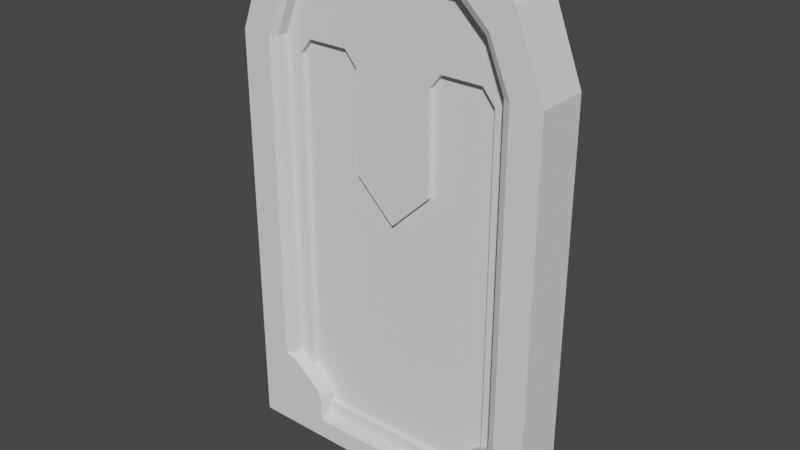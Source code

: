 # Source: EarlyLab-Door.blend  (saved by Blender 2.93.20; exported with 4.5.12 LTS)
import bpy
from mathutils import Matrix  # noqa: F401  (used for matrix-valued properties, if any)

bpy.ops.wm.read_factory_settings(use_empty=True)
scene = bpy.context.scene
scene.name = 'Scene'

# ---- collections
col_collection = bpy.data.collections.new('Collection'); scene.collection.children.link(col_collection)

# ---- world
world_world = bpy.data.worlds.new('World'); scene.world = world_world
world_world.use_nodes = True; world_world.node_tree.nodes.clear()
_N = world_world.node_tree.nodes; _L = world_world.node_tree.links
n0 = _N.new('ShaderNodeOutputWorld'); n0.name = 'World Output'; n0.location = (300, 300)
n1 = _N.new('ShaderNodeBackground'); n1.name = 'Background'; n1.location = (10, 300)
n1.inputs[0].default_value = (0.05088, 0.05088, 0.05088, 1.0)
_L.new(n1.outputs[0], n0.inputs[0])
n0.is_active_output = True
world_world.color = (0.05088, 0.05088, 0.05088)
world_world.use_sun_shadow = False
world_world.sun_shadow_jitter_overblur = 0.0

# ---- meshes
me_cube = bpy.data.meshes.new('Cube')
me_cube.from_pydata([(0.0, -0.25, 0.0), (0.0, -0.25, 0.2), (0.0, 0.25, 0.0), (0.0, 0.25, 0.2), (0.7892, -0.25, 0.0), (0.7892, -0.25, 0.2), (0.7892, 0.25, 0.0), (0.7892, 0.25, 0.2), (1.161, 0.25, 0.2), (1.161, 0.25, 0.0), (1.161, -0.25, 0.0), (1.161, -0.25, 0.2), (1.528, 0.25, 0.2), (1.528, 0.25, 0.0), (1.528, -0.25, 0.0), (1.528, -0.25, 0.2), (1.528, 0.25, 0.8), (1.528, -0.25, 0.8), (1.528, 0.25, 4.0), (1.528, -0.25, 4.0), (1.252, 0.25, 4.71), (1.252, -0.25, 4.71), (0.9635, 0.25, 5.0), (0.9635, -0.25, 5.0), (0.0, 0.25, 5.0), (0.0, -0.25, 5.0), (0.7892, 0.25, 0.4399), (0.836, 0.25, 0.5377), (0.836, -0.25, 0.5377), (0.7892, -0.25, 0.4399), (1.161, 0.2086, 0.8), (1.218, 0.25, 0.8), (1.161, 0.25, 0.7269), (1.104, 0.25, 0.7541), (1.161, 0.2086, 4.0), (1.218, 0.25, 4.0), (0.9875, 0.2086, 4.427), (1.016, 0.25, 4.483), (0.6992, 0.2153, 4.7), (0.7265, 0.25, 4.758), (0.0, 0.25, 4.759), (0.0, 0.1837, 4.7), (1.233, -0.25, 0.8), (1.161, -0.2164, 0.8), (1.11, -0.25, 0.759), (1.161, -0.25, 0.7347), (1.233, -0.25, 4.0), (1.161, -0.2164, 4.0), (1.035, -0.25, 4.477), (0.9875, -0.2164, 4.427), (0.745, -0.25, 4.752), (0.6992, -0.2164, 4.7), (0.0, -0.1847, 4.7), (0.0, -0.25, 4.753)], [], [(2, 3, 7, 6), (7, 5, 29, 26), (4, 5, 1, 0), (2, 6, 4, 0), (7, 3, 1, 5), (11, 10, 14, 15), (6, 7, 8, 9), (5, 4, 10, 11), (4, 6, 9, 10), (13, 12, 15, 14), (10, 9, 13, 14), (27, 28, 44, 43, 30, 33), (9, 8, 12, 13), (16, 31, 35, 18), (46, 19, 21, 48), (15, 12, 16, 17), (8, 7, 26, 27, 33, 32), (30, 43, 47, 34), (19, 18, 20, 21), (12, 8, 32, 31, 16), (48, 21, 23, 50), (17, 16, 18, 19), (36, 49, 51, 38), (34, 47, 49, 36), (18, 35, 37, 20), (50, 23, 25, 53), (20, 37, 39, 22), (40, 41, 52, 53, 25, 24), (21, 20, 22, 23), (23, 22, 24, 25), (38, 51, 52, 41), (22, 39, 40, 24), (26, 29, 28, 27), (5, 11, 45, 44, 28, 29), (30, 31, 32, 33), (35, 31, 30, 34), (37, 35, 34, 36), (39, 37, 36, 38), (38, 41, 40, 39), (42, 17, 19, 46), (42, 43, 44, 45), (47, 43, 42, 46), (49, 47, 46, 48), (51, 49, 48, 50), (52, 51, 50, 53), (11, 15, 17, 42, 45)])
_uv = me_cube.uv_layers.new(name='UVMap')
_uv.uv.foreach_set('vector', [0.1916, 5.193e-05, 0.1916, 0.02513, 0.0928, 0.0251, 0.09281, 2.51e-05, 0.04241, 0.6269, 0.04241, 0.6896, 0.01234, 0.6896, 0.01234, 0.6269, 0.2844, 0.6271, 0.2844, 0.602, 0.3828, 0.6018, 0.3829, 0.6269, 0.4455, 0.5912, 0.4455, 0.6902, 0.3829, 0.6902, 0.3829, 0.5912, 0.6251, 0.5912, 0.6251, 0.6902, 0.5624, 0.6902, 0.5624, 0.5912, 0.238, 0.6021, 0.238, 0.6272, 0.1924, 0.6272, 0.1923, 0.6022, 0.09281, 2.51e-05, 0.0928, 0.0251, 0.04621, 0.02509, 0.04623, 1.245e-05, 0.2844, 0.602, 0.2844, 0.6271, 0.238, 0.6272, 0.238, 0.6021, 0.3829, 0.6902, 0.4455, 0.6902, 0.4455, 0.7368, 0.3829, 0.7368, 0.9735, 0.0, 0.9735, 0.02497, 0.9108, 0.02497, 0.9108, 0.0, 0.3829, 0.7368, 0.4455, 0.7368, 0.4455, 0.7828, 0.3829, 0.7828, 0.08319, 0.6269, 0.08319, 0.6896, 0.04878, 0.6896, 0.04241, 0.6854, 0.04241, 0.6321, 0.04955, 0.6269, 0.04623, 1.245e-05, 0.04621, 0.02509, 0.0003479, 0.02508, 0.0003662, 0.0, 0.0002929, 0.1003, 0.03911, 0.1003, 0.03878, 0.5015, 0.0, 0.5015, 0.2283, 0.1257, 0.1916, 0.1257, 0.2259, 0.03666, 0.253, 0.06577, 0.9108, 0.02497, 0.9735, 0.02497, 0.9735, 0.09988, 0.9108, 0.09988, 0.04621, 0.02509, 0.0928, 0.0251, 0.09277, 0.05517, 0.0869, 0.06744, 0.05329, 0.09456, 0.04617, 0.09115, 0.6834, 0.4589, 0.7367, 0.4589, 0.7367, 0.86, 0.6834, 0.86, 0.9108, 0.4994, 0.9735, 0.4994, 0.9735, 0.5912, 0.9108, 0.5912, 0.0003479, 0.02508, 0.04621, 0.02509, 0.04617, 0.09115, 0.03911, 0.1003, 0.0002929, 0.1003, 0.253, 0.06577, 0.2259, 0.03666, 0.2618, 0.0002122, 0.2891, 0.03126, 0.9108, 0.09988, 0.9735, 0.09988, 0.9735, 0.4994, 0.9108, 0.4994, 0.5615, 0.715, 0.5082, 0.715, 0.5082, 0.6789, 0.5624, 0.6789, 0.6834, 0.86, 0.7367, 0.86, 0.7367, 0.9133, 0.6834, 0.9133, 0.0, 0.5015, 0.03878, 0.5015, 0.064, 0.5621, 0.03446, 0.5905, 0.2891, 0.03126, 0.2618, 0.0002122, 0.382, 0.0, 0.382, 0.03103, 0.03446, 0.5905, 0.064, 0.5621, 0.1002, 0.5966, 0.07053, 0.6269, 0.1134, 0.6269, 0.1208, 0.6352, 0.1208, 0.6814, 0.1142, 0.6896, 0.08319, 0.6896, 0.08319, 0.6269, 0.9108, 0.5912, 0.9735, 0.5912, 0.9735, 0.6307, 0.9108, 0.6307, 0.4455, 0.5912, 0.5082, 0.5912, 0.5082, 0.712, 0.4455, 0.712, 0.5624, 0.6789, 0.5082, 0.6789, 0.5122, 0.5912, 0.5584, 0.5912, 0.07053, 0.6269, 0.1002, 0.5966, 0.1912, 0.5967, 0.1912, 0.6269, 0.01234, 0.6269, 0.01234, 0.6896, 0.0, 0.6896, 0.0, 0.6269, 0.2844, 0.602, 0.238, 0.6021, 0.2379, 0.535, 0.2442, 0.532, 0.2785, 0.5597, 0.2844, 0.5719, 0.04643, 0.1004, 0.03911, 0.1003, 0.04617, 0.09115, 0.05329, 0.09456, 0.03878, 0.5015, 0.03911, 0.1003, 0.04643, 0.1004, 0.04614, 0.5016, 0.064, 0.5621, 0.03878, 0.5015, 0.04614, 0.5016, 0.06785, 0.5551, 0.1002, 0.5966, 0.064, 0.5621, 0.06785, 0.5551, 0.1039, 0.5893, 0.1039, 0.5893, 0.1916, 0.5894, 0.1912, 0.5967, 0.1002, 0.5966, 0.2289, 0.5269, 0.1922, 0.5269, 0.1916, 0.1257, 0.2283, 0.1257, 0.2289, 0.5269, 0.2383, 0.5269, 0.2442, 0.532, 0.2379, 0.535, 0.2378, 0.1256, 0.2383, 0.5269, 0.2289, 0.5269, 0.2283, 0.1257, 0.2593, 0.07208, 0.2378, 0.1256, 0.2283, 0.1257, 0.253, 0.06577, 0.2953, 0.03778, 0.2593, 0.07208, 0.253, 0.06577, 0.2891, 0.03126, 0.3829, 0.03764, 0.2953, 0.03778, 0.2891, 0.03126, 0.382, 0.03103, 0.238, 0.6021, 0.1923, 0.6022, 0.1922, 0.5269, 0.2289, 0.5269, 0.2379, 0.535])
_ca = me_cube.color_attributes.new('Col', 'BYTE_COLOR', 'CORNER')
_ca.data.foreach_set('color', [0.01521, 0.2582, 1.0, 1.0, 0.01521, 0.2582, 1.0, 1.0, 0.01521, 0.2582, 1.0, 1.0, 0.01521, 0.2582, 1.0, 1.0, 0.01521, 0.2582, 1.0, 1.0, 0.01521, 0.2582, 1.0, 1.0, 0.01521, 0.2582, 1.0, 1.0, 0.01521, 0.2582, 1.0, 1.0, 0.01521, 0.2582, 1.0, 1.0, 0.01521, 0.2582, 1.0, 1.0, 0.01521, 0.2582, 1.0, 1.0, 0.01521, 0.2582, 1.0, 1.0, 0.01521, 0.2582, 1.0, 1.0, 0.01521, 0.2582, 1.0, 1.0, 0.01521, 0.2582, 1.0, 1.0, 0.01521, 0.2582, 1.0, 1.0, 0.01521, 0.2582, 1.0, 1.0, 0.01521, 0.2582, 1.0, 1.0, 0.01521, 0.2582, 1.0, 1.0, 0.01521, 0.2582, 1.0, 1.0, 0.01521, 0.2582, 1.0, 1.0, 0.01521, 0.2582, 1.0, 1.0, 0.01521, 0.2582, 1.0, 1.0, 0.01521, 0.2582, 1.0, 1.0, 0.01521, 0.2582, 1.0, 1.0, 0.01521, 0.2582, 1.0, 1.0, 0.01521, 0.2582, 1.0, 1.0, 0.01521, 0.2582, 1.0, 1.0, 0.01521, 0.2582, 1.0, 1.0, 0.01521, 0.2582, 1.0, 1.0, 0.01521, 0.2582, 1.0, 1.0, 0.01521, 0.2582, 1.0, 1.0, 0.01521, 0.2582, 1.0, 1.0, 0.01521, 0.2582, 1.0, 1.0, 0.01521, 0.2582, 1.0, 1.0, 0.01521, 0.2582, 1.0, 1.0, 0.01521, 0.2582, 1.0, 1.0, 0.01521, 0.2582, 1.0, 1.0, 0.01521, 0.2582, 1.0, 1.0, 0.01521, 0.2582, 1.0, 1.0, 0.01521, 0.2582, 1.0, 1.0, 0.01521, 0.2582, 1.0, 1.0, 0.01521, 0.2582, 1.0, 1.0, 0.01521, 0.2582, 1.0, 1.0, 0.01521, 0.2582, 1.0, 1.0, 0.01521, 0.2582, 1.0, 1.0, 0.01521, 0.2582, 1.0, 1.0, 0.01521, 0.2582, 1.0, 1.0, 0.01521, 0.2582, 1.0, 1.0, 0.01521, 0.2582, 1.0, 1.0, 0.01521, 0.2582, 1.0, 1.0, 0.01521, 0.2582, 1.0, 1.0, 0.01521, 0.2582, 1.0, 1.0, 0.01521, 0.2582, 1.0, 1.0, 0.01521, 0.2582, 1.0, 1.0, 0.01521, 0.2582, 1.0, 1.0, 0.01521, 0.2582, 1.0, 1.0, 0.01521, 0.2582, 1.0, 1.0, 0.01521, 0.2582, 1.0, 1.0, 0.01521, 0.2582, 1.0, 1.0, 0.01521, 0.2582, 1.0, 1.0, 0.01521, 0.2582, 1.0, 1.0, 0.01521, 0.2582, 1.0, 1.0, 0.01521, 0.2582, 1.0, 1.0, 0.01521, 0.2582, 1.0, 1.0, 0.01521, 0.2582, 1.0, 1.0, 0.01521, 0.2582, 1.0, 1.0, 0.01521, 0.2582, 1.0, 1.0, 0.01521, 0.2582, 1.0, 1.0, 0.01521, 0.2582, 1.0, 1.0, 0.01521, 0.2582, 1.0, 1.0, 0.01521, 0.2582, 1.0, 1.0, 0.01521, 0.2582, 1.0, 1.0, 0.01521, 0.2582, 1.0, 1.0, 0.01521, 0.2582, 1.0, 1.0, 0.01521, 0.2582, 1.0, 1.0, 0.01521, 0.2582, 1.0, 1.0, 0.01521, 0.2582, 1.0, 1.0, 0.01521, 0.2582, 1.0, 1.0, 0.01521, 0.2582, 1.0, 1.0, 0.01521, 0.2582, 1.0, 1.0, 0.01521, 0.2582, 1.0, 1.0, 0.01521, 0.2582, 1.0, 1.0, 0.01521, 0.2582, 1.0, 1.0, 0.01521, 0.2582, 1.0, 1.0, 0.01521, 0.2582, 1.0, 1.0, 0.01521, 0.2582, 1.0, 1.0, 0.01521, 0.2582, 1.0, 1.0, 0.01521, 0.2582, 1.0, 1.0, 0.01521, 0.2582, 1.0, 1.0, 0.01521, 0.2582, 1.0, 1.0, 0.01521, 0.2582, 1.0, 1.0, 0.01521, 0.2582, 1.0, 1.0, 0.01521, 0.2582, 1.0, 1.0, 0.01521, 0.2582, 1.0, 1.0, 0.01521, 0.2582, 1.0, 1.0, 0.01521, 0.2582, 1.0, 1.0, 0.01521, 0.2582, 1.0, 1.0, 0.01521, 0.2582, 1.0, 1.0, 0.01521, 0.2582, 1.0, 1.0, 0.01521, 0.2582, 1.0, 1.0, 0.01521, 0.2582, 1.0, 1.0, 0.01521, 0.2582, 1.0, 1.0, 0.01521, 0.2582, 1.0, 1.0, 0.01521, 0.2582, 1.0, 1.0, 0.01521, 0.2582, 1.0, 1.0, 0.01521, 0.2582, 1.0, 1.0, 0.01521, 0.2582, 1.0, 1.0, 0.01521, 0.2582, 1.0, 1.0, 0.01521, 0.2582, 1.0, 1.0, 0.01521, 0.2582, 1.0, 1.0, 0.01521, 0.2582, 1.0, 1.0, 0.01521, 0.2582, 1.0, 1.0, 0.01521, 0.2582, 1.0, 1.0, 0.01521, 0.2582, 1.0, 1.0, 0.01521, 0.2582, 1.0, 1.0, 0.01521, 0.2582, 1.0, 1.0, 0.01521, 0.2582, 1.0, 1.0, 0.01521, 0.2582, 1.0, 1.0, 0.01521, 0.2582, 1.0, 1.0, 0.01521, 0.2582, 1.0, 1.0, 0.01521, 0.2582, 1.0, 1.0, 0.01521, 0.2582, 1.0, 1.0, 0.01521, 0.2582, 1.0, 1.0, 0.01521, 0.2582, 1.0, 1.0, 0.01521, 0.2582, 1.0, 1.0, 0.01521, 0.2582, 1.0, 1.0, 0.01521, 0.2582, 1.0, 1.0, 0.01521, 0.2582, 1.0, 1.0, 0.01521, 0.2582, 1.0, 1.0, 0.01521, 0.2582, 1.0, 1.0, 0.01521, 0.2582, 1.0, 1.0, 0.01521, 0.2582, 1.0, 1.0, 0.01521, 0.2582, 1.0, 1.0, 0.01521, 0.2582, 1.0, 1.0, 0.01521, 0.2582, 1.0, 1.0, 0.01521, 0.2582, 1.0, 1.0, 0.01521, 0.2582, 1.0, 1.0, 0.01521, 0.2582, 1.0, 1.0, 0.01521, 0.2582, 1.0, 1.0, 0.01521, 0.2582, 1.0, 1.0, 0.01521, 0.2582, 1.0, 1.0, 0.01521, 0.2582, 1.0, 1.0, 0.01521, 0.2582, 1.0, 1.0, 0.01521, 0.2582, 1.0, 1.0, 0.01521, 0.2582, 1.0, 1.0, 0.01521, 0.2582, 1.0, 1.0, 0.01521, 0.2582, 1.0, 1.0, 0.01521, 0.2582, 1.0, 1.0, 0.01521, 0.2582, 1.0, 1.0, 0.01521, 0.2582, 1.0, 1.0, 0.01521, 0.2582, 1.0, 1.0, 0.01521, 0.2582, 1.0, 1.0, 0.01521, 0.2582, 1.0, 1.0, 0.01521, 0.2582, 1.0, 1.0, 0.01521, 0.2582, 1.0, 1.0, 0.01521, 0.2582, 1.0, 1.0, 0.01521, 0.2582, 1.0, 1.0, 0.01521, 0.2582, 1.0, 1.0, 0.01521, 0.2582, 1.0, 1.0, 0.01521, 0.2582, 1.0, 1.0, 0.01521, 0.2582, 1.0, 1.0, 0.01521, 0.2582, 1.0, 1.0, 0.01521, 0.2582, 1.0, 1.0, 0.01521, 0.2582, 1.0, 1.0, 0.01521, 0.2582, 1.0, 1.0, 0.01521, 0.2582, 1.0, 1.0, 0.01521, 0.2582, 1.0, 1.0, 0.01521, 0.2582, 1.0, 1.0, 0.01521, 0.2582, 1.0, 1.0, 0.01521, 0.2582, 1.0, 1.0, 0.01521, 0.2582, 1.0, 1.0, 0.01521, 0.2582, 1.0, 1.0, 0.01521, 0.2582, 1.0, 1.0, 0.01521, 0.2582, 1.0, 1.0, 0.01521, 0.2582, 1.0, 1.0, 0.01521, 0.2582, 1.0, 1.0, 0.01521, 0.2582, 1.0, 1.0, 0.01521, 0.2582, 1.0, 1.0, 0.01521, 0.2582, 1.0, 1.0, 0.01521, 0.2582, 1.0, 1.0, 0.01521, 0.2582, 1.0, 1.0, 0.01521, 0.2582, 1.0, 1.0, 0.01521, 0.2582, 1.0, 1.0, 0.01521, 0.2582, 1.0, 1.0, 0.01521, 0.2582, 1.0, 1.0, 0.01521, 0.2582, 1.0, 1.0, 0.01521, 0.2582, 1.0, 1.0, 0.01521, 0.2582, 1.0, 1.0, 0.01521, 0.2582, 1.0, 1.0, 0.01521, 0.2582, 1.0, 1.0, 0.01521, 0.2582, 1.0, 1.0, 0.01521, 0.2582, 1.0, 1.0, 0.01521, 0.2582, 1.0, 1.0])
me_cube.use_remesh_fix_poles = True
me_cube.use_remesh_preserve_attributes = False
me_cube.use_mirror_vertex_groups = False
me_cube.update()
me_cube_001 = bpy.data.meshes.new('Cube.001')
me_cube_001.from_pydata([(0.0, -0.1058, 0.1456), (0.0, -0.1058, 4.861), (0.2368, 0.1058, 0.3394), (0.2368, 0.1058, 4.667), (1.199, -0.1058, 0.1456), (0.8133, -0.1058, 4.861), (1.041, 0.1058, 0.3394), (0.7378, 0.1058, 4.667), (0.0, -0.1058, 4.395), (0.2368, 0.1058, 4.395), (0.9865, 0.1058, 4.288), (1.119, -0.1058, 4.395), (0.2368, 0.1058, 4.202), (1.041, 0.1058, 4.202), (1.199, -0.1058, 4.202), (0.0, -0.1058, 4.202), (0.0, 0.1058, 4.202), (0.0, 0.1058, 0.1456), (1.199, 0.1058, 0.1456), (0.0, 0.1058, 4.861), (0.8133, 0.1058, 4.861), (1.199, 0.1058, 4.202), (0.0, 0.1058, 4.395), (1.119, 0.1058, 4.395), (0.4408, 0.1058, 0.3394), (0.2368, 0.1058, 0.6506), (0.3637, 0.1058, 4.202), (0.2368, 0.1058, 4.026), (0.8975, 0.1058, 4.202), (1.041, 0.1058, 3.791), (1.041, 0.06712, 3.791), (1.041, 0.06712, 0.3394), (0.4408, 0.06712, 0.3394), (0.2368, 0.06712, 4.026), (0.2368, 0.06712, 0.6506), (0.3637, 0.06712, 4.202), (0.8975, 0.06712, 4.202), (0.0, -0.1058, 0.3374), (0.0, -0.1058, 2.53), (0.7723, -0.1058, 0.3374), (1.01, -0.1058, 0.6288), (1.01, -0.1058, 3.853), (0.8927, -0.1058, 3.997), (0.4955, -0.1058, 3.997), (0.3803, -0.1058, 3.856), (0.3803, -0.1058, 2.9), (0.0, -0.05061, 0.3374), (0.0, -0.05061, 2.53), (0.7723, -0.05061, 0.3374), (1.01, -0.05061, 0.6288), (1.01, -0.05061, 3.853), (0.8927, -0.05061, 3.997), (0.4955, -0.05061, 3.997), (0.3803, -0.05061, 3.856), (0.3803, -0.05061, 2.9)], [], [(8, 1, 19, 22), (9, 3, 7, 10), (23, 20, 5, 11), (11, 5, 1, 8), (17, 18, 4, 0), (20, 19, 1, 5), (14, 11, 8, 15), (21, 23, 11, 14), (12, 9, 10, 13, 28, 26), (15, 8, 22, 16), (2, 25, 24), (18, 21, 14, 4), (4, 14, 15, 38, 45, 44, 43, 42, 41, 40, 39, 37, 0), (12, 27, 25, 2, 17, 16), (2, 24, 6, 18, 17), (7, 3, 19, 20), (6, 29, 13, 21, 18), (3, 9, 22, 19), (10, 7, 20, 23), (9, 12, 16, 22), (13, 10, 23, 21), (29, 6, 31, 30), (32, 34, 33, 35, 36, 30, 31), (26, 27, 12), (29, 28, 13), (27, 26, 35, 33), (25, 27, 33, 34), (28, 29, 30, 36), (26, 28, 36, 35), (24, 25, 34, 32), (6, 24, 32, 31), (46, 48, 49, 50, 51, 52, 53, 54, 47), (44, 45, 54, 53), (41, 42, 51, 50), (37, 39, 48, 46), (45, 38, 47, 54), (42, 43, 52, 51), (39, 40, 49, 48), (43, 44, 53, 52), (40, 41, 50, 49)])
_uv = me_cube_001.uv_layers.new(name='UVMap')
_uv.uv.foreach_set('vector', [0.1473, 0.6511, 0.1473, 0.7094, 0.1208, 0.7094, 0.1208, 0.6511, 0.6537, 0.5328, 0.6537, 0.5669, 0.5909, 0.5669, 0.5597, 0.5194, 1.0, 0.5313, 1.0, 0.5931, 0.9735, 0.5931, 0.9735, 0.5313, 0.5232, 0.5328, 0.4848, 0.5912, 0.3829, 0.5912, 0.3829, 0.5328, 0.6516, 0.5912, 0.6516, 0.7415, 0.6251, 0.7415, 0.6251, 0.5912, 0.6781, 0.5912, 0.6781, 0.6932, 0.6516, 0.6932, 0.6516, 0.5912, 0.5331, 0.5086, 0.5232, 0.5328, 0.3829, 0.5328, 0.3829, 0.5086, 1.0, 0.5062, 1.0, 0.5313, 0.9735, 0.5313, 0.9735, 0.5062, 0.6537, 0.5086, 0.6537, 0.5328, 0.5597, 0.5194, 0.5529, 0.5086, 0.5709, 0.5086, 0.6378, 0.5086, 0.1473, 0.6269, 0.1473, 0.6511, 0.1208, 0.6511, 0.1208, 0.6269, 0.6537, 0.02429, 0.6537, 0.06331, 0.6281, 0.02429, 1.0, 1.863e-09, 1.0, 0.5062, 0.9735, 0.5062, 0.9735, 0.0, 0.5331, 1.49e-08, 0.5331, 0.5086, 0.3829, 0.5086, 0.3829, 0.2989, 0.4305, 0.3453, 0.4305, 0.4652, 0.445, 0.4829, 0.4948, 0.4829, 0.5094, 0.4649, 0.5094, 0.06058, 0.4797, 0.02404, 0.3829, 0.02404, 0.3829, 0.0, 0.6537, 0.5086, 0.6537, 0.4865, 0.6537, 0.06331, 0.6537, 0.02429, 0.6834, 1.49e-08, 0.6834, 0.5086, 0.6537, 0.02429, 0.6281, 0.02429, 0.5529, 0.02429, 0.5331, 0.0, 0.6834, 1.49e-08, 0.5909, 0.5669, 0.6537, 0.5669, 0.6834, 0.5912, 0.5814, 0.5912, 0.5529, 0.02429, 0.5529, 0.4571, 0.5529, 0.5086, 0.5331, 0.5086, 0.5331, 0.0, 0.6537, 0.5669, 0.6537, 0.5328, 0.6834, 0.5328, 0.6834, 0.5912, 0.5597, 0.5194, 0.5909, 0.5669, 0.5814, 0.5912, 0.5431, 0.5328, 0.6537, 0.5328, 0.6537, 0.5086, 0.6834, 0.5086, 0.6834, 0.5328, 0.5529, 0.5086, 0.5597, 0.5194, 0.5431, 0.5328, 0.5331, 0.5086, 0.7484, 0.5114, 0.7484, 0.9433, 0.7436, 0.9433, 0.7436, 0.5114, 0.8852, 0.0, 0.9108, 0.03902, 0.9108, 0.4622, 0.8949, 0.4843, 0.8279, 0.4843, 0.81, 0.4328, 0.81, 0.0, 0.6378, 0.5086, 0.6537, 0.4865, 0.6537, 0.5086, 0.5529, 0.4571, 0.5709, 0.5086, 0.5529, 0.5086, 0.7533, 0.9213, 0.7533, 0.9418, 0.7484, 0.9418, 0.7484, 0.9213, 0.7533, 0.5002, 0.7533, 0.9213, 0.7484, 0.9213, 0.7484, 0.5002, 0.7484, 0.4589, 0.7484, 0.5114, 0.7436, 0.5114, 0.7436, 0.4589, 0.1729, 0.6269, 0.1729, 0.6939, 0.1681, 0.6939, 0.1681, 0.6269, 0.7533, 0.4589, 0.7533, 0.5002, 0.7484, 0.5002, 0.7484, 0.4589, 0.6829, 0.5912, 0.6829, 0.6665, 0.6781, 0.6665, 0.6781, 0.5912, 0.81, 0.4589, 0.7132, 0.4589, 0.6834, 0.4223, 0.6834, 0.01801, 0.6981, 0.0, 0.7479, 0.0, 0.7623, 0.01773, 0.7623, 0.1376, 0.81, 0.184, 0.7533, 0.5782, 0.7533, 0.4589, 0.7602, 0.4589, 0.7602, 0.5782, 0.7367, 0.4778, 0.7367, 0.4589, 0.7436, 0.4589, 0.7436, 0.4778, 0.1473, 0.7238, 0.1473, 0.6269, 0.1542, 0.6269, 0.1542, 0.7238, 0.1611, 0.6746, 0.1611, 0.6269, 0.1681, 0.6269, 0.1681, 0.6746, 0.1542, 0.6767, 0.1542, 0.6269, 0.1611, 0.6269, 0.1611, 0.6767, 0.7367, 0.9157, 0.7367, 0.8812, 0.7436, 0.8812, 0.7436, 0.9157, 0.7533, 0.5944, 0.7533, 0.5782, 0.7602, 0.5782, 0.7602, 0.5944, 0.7367, 0.8812, 0.7367, 0.4778, 0.7436, 0.4778, 0.7436, 0.8812])
me_cube_001.use_remesh_fix_poles = True
me_cube_001.use_remesh_preserve_attributes = False
me_cube_001.update()

# ---- objects
ob_framedoor = bpy.data.objects.new('FrameDoor', me_cube)
ob_door = bpy.data.objects.new('Door', me_cube_001)

# ---- transforms, parenting, visibility, modifiers, constraints
ob_framedoor.location = (0.0, 0.0, 0.0)
ob_framedoor.lineart.crease_threshold = 0.0
_m = ob_framedoor.modifiers.new('Mirror', 'MIRROR')
_m.use_clip = True
ob_door.location = (0.0, 0.0, 0.0)
_m = ob_door.modifiers.new('Mirror', 'MIRROR')
_m.use_clip = True

# ---- collection membership
col_collection.objects.link(ob_framedoor)
col_collection.objects.link(ob_door)

# ---- scene / render settings (as saved in the file)
scene.frame_start = 1; scene.frame_end = 250; scene.frame_set(1)
scene.render.engine = 'BLENDER_EEVEE_NEXT'
scene.cycles.use_denoising = False
scene.cycles.samples = 128
scene.cycles.sampling_pattern = 'TABULATED_SOBOL'
scene.cycles.use_adaptive_sampling = False
scene.cycles.use_light_tree = False
scene.view_settings.view_transform = 'Filmic'
bpy.context.view_layer.update()

# ---- added for rendering (the .blend has no active camera and no usable light): camera, sun
cam_auto = bpy.data.cameras.new('AutoCamera')
cam_auto.lens = 50.0
cam_auto.sensor_width = 36.0
cam_auto.clip_end = 1000.0
ob_auto_camera = bpy.data.objects.new('AutoCamera', cam_auto)
scene.collection.objects.link(ob_auto_camera)
ob_auto_camera.location = (5.44105, -6.52926, 6.85284)
ob_auto_camera.rotation_euler = (1.09748, -7.21219e-08, 0.694738)
scene.camera = ob_auto_camera
light_auto_sun = bpy.data.lights.new('AutoSun', 'SUN')
light_auto_sun.energy = 3.0
light_auto_sun.angle = 0.0523599
ob_auto_sun = bpy.data.objects.new('AutoSun', light_auto_sun)
scene.collection.objects.link(ob_auto_sun)
ob_auto_sun.rotation_euler = (0.872665, 0.174533, 0.523599)
bpy.context.view_layer.update()
